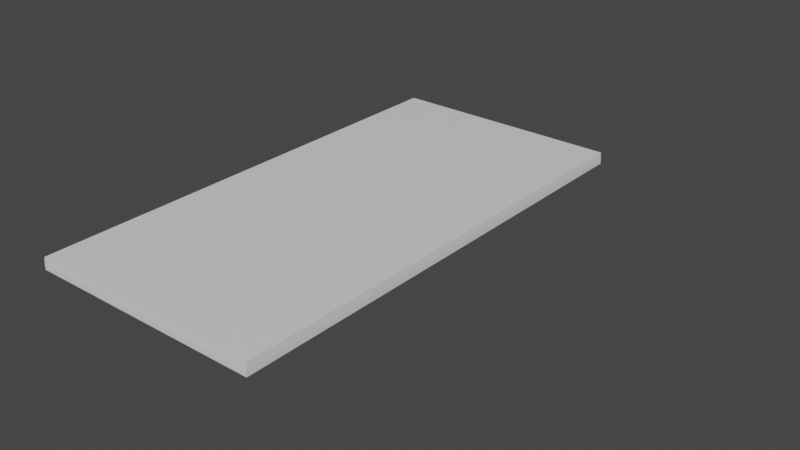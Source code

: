 # Source: deck.blend  (saved by Blender 2.82.7; exported with 4.5.12 LTS)
import bpy
from mathutils import Matrix  # noqa: F401  (used for matrix-valued properties, if any)

bpy.ops.wm.read_factory_settings(use_empty=True)
scene = bpy.context.scene
scene.name = 'Scene'

# ---- collections
col_deck_1m = bpy.data.collections.new('deck-1m'); scene.collection.children.link(col_deck_1m)
col_deck_1x2m = bpy.data.collections.new('deck-1x2m'); scene.collection.children.link(col_deck_1x2m)

# ---- materials (node trees are filled in below, after node groups)
mat_material = bpy.data.materials.new('Material')
mat_material.alpha_threshold = 0.0
mat_material.use_transparent_shadow = False
mat_material.line_color = (0.0, 0.0, 0.0, 1.0)
mat_material_004 = bpy.data.materials.new('Material.004')
mat_material_004.alpha_threshold = 0.0
mat_material_004.use_transparent_shadow = False
mat_material_004.line_color = (0.0, 0.0, 0.0, 1.0)

# ---- material node trees
mat_material.use_nodes = True; mat_material.node_tree.nodes.clear()
_N = mat_material.node_tree.nodes; _L = mat_material.node_tree.links
n0 = _N.new('ShaderNodeOutputMaterial'); n0.name = 'Material Output'; n0.location = (300, 300)
n1 = _N.new('ShaderNodeBsdfPrincipled'); n1.name = 'Principled BSDF'; n1.location = (10, 300)
n1.distribution = 'GGX'
n1.subsurface_method = 'BURLEY'
n1.inputs[2].default_value = 0.4
n1.inputs[3].default_value = 1.45
n1.inputs[27].default_value = (0.0, 0.0, 0.0, 1.0)
n1.inputs[28].default_value = 1.0
_L.new(n1.outputs[0], n0.inputs[0])
n0.is_active_output = True
mat_material_004.use_nodes = True; mat_material_004.node_tree.nodes.clear()
_N = mat_material_004.node_tree.nodes; _L = mat_material_004.node_tree.links
n0 = _N.new('ShaderNodeOutputMaterial'); n0.name = 'Material Output'; n0.location = (300, 300)
n1 = _N.new('ShaderNodeBsdfPrincipled'); n1.name = 'Principled BSDF'; n1.location = (10, 300)
n1.distribution = 'GGX'
n1.subsurface_method = 'BURLEY'
n1.inputs[2].default_value = 0.4
n1.inputs[3].default_value = 1.45
n1.inputs[27].default_value = (0.0, 0.0, 0.0, 1.0)
n1.inputs[28].default_value = 1.0
_L.new(n1.outputs[0], n0.inputs[0])
n0.is_active_output = True

# ---- world
world_world = bpy.data.worlds.new('World'); scene.world = world_world
world_world.use_nodes = True; world_world.node_tree.nodes.clear()
_N = world_world.node_tree.nodes; _L = world_world.node_tree.links
n0 = _N.new('ShaderNodeOutputWorld'); n0.name = 'World Output'; n0.location = (300, 300)
n1 = _N.new('ShaderNodeBackground'); n1.name = 'Background'; n1.location = (10, 300)
n1.inputs[0].default_value = (0.05088, 0.05088, 0.05088, 1.0)
_L.new(n1.outputs[0], n0.inputs[0])
n0.is_active_output = True
world_world.color = (0.05088, 0.05088, 0.05088)
world_world.use_sun_shadow = False
world_world.sun_shadow_jitter_overblur = 0.0

# ---- meshes
me_cube_001 = bpy.data.meshes.new('Cube.001')
me_cube_001.from_pydata([(1.0, 0.0, 0.02), (0.0, 0.0, 0.02), (1.0, 0.0, 0.0), (0.0, 0.0, 0.0), (1.0, -1.0, 0.02), (1.0, -1.0, 0.0), (0.0, -1.0, 0.02), (0.0, -1.0, 0.0), (0.0, -0.05, 0.0), (0.0, -0.95, 0.0), (1.0, -0.95, 0.0), (1.0, -0.05, 0.0), (0.0, -0.95, 0.02), (0.0, -0.05, 0.02), (1.0, -0.95, 0.02), (1.0, -0.05, 0.02), (0.0, -0.07, 0.0), (0.0, -0.93, 0.0), (1.0, -0.93, 0.0), (1.0, -0.07, 0.0), (0.0, -0.93, 0.02), (0.0, -0.07, 0.02), (1.0, -0.93, 0.02), (1.0, -0.07, 0.02), (0.55, 0.0, 0.02), (0.45, 0.0, 0.02), (0.55, 0.0, 0.0), (0.45, 0.0, 0.0), (0.55, -1.0, 0.02), (0.45, -1.0, 0.02), (0.55, -1.0, 0.0), (0.45, -1.0, 0.0), (0.55, -0.05, 0.0), (0.45, -0.05, 0.0), (0.55, -0.95, 0.0), (0.45, -0.95, 0.0), (0.45, -0.05, 0.05), (0.55, -0.05, 0.05), (0.45, -0.95, 0.05), (0.55, -0.95, 0.05), (0.45, -0.07, 0.05), (0.55, -0.07, 0.05), (0.45, -0.93, 0.05), (0.55, -0.93, 0.05), (0.55, -0.07, 0.0), (0.45, -0.07, 0.0), (0.55, -0.93, 0.0), (0.45, -0.93, 0.0), (0.45, -0.95, 0.045), (0.55, -0.95, 0.045), (0.45, -0.93, 0.045), (0.55, -0.93, 0.045), (0.3, -0.98, 0.015), (0.7, -0.98, 0.015), (0.3, -0.9, 0.015), (0.7, -0.9, 0.015), (0.45, -0.05, 0.045), (0.55, -0.05, 0.045), (0.45, -0.07, 0.045), (0.55, -0.07, 0.045), (0.3, -0.02, 0.015), (0.7, -0.02, 0.015), (0.3, -0.1, 0.015), (0.7, -0.1, 0.015), (0.55, -0.998, 0.05), (0.45, -0.998, 0.05), (0.998, -0.05, 0.05), (0.998, -0.95, 0.05), (0.998, -0.07, 0.05), (0.998, -0.93, 0.05), (0.998, -0.998, 0.05), (0.55, -0.002, 0.05), (0.45, -0.002, 0.05), (0.998, -0.002, 0.05), (0.002, -0.05, 0.05), (0.002, -0.95, 0.05), (0.002, -0.07, 0.05), (0.002, -0.93, 0.05), (0.002, -0.998, 0.05), (0.002, -0.002, 0.05)], [], [(25, 27, 3, 1), (12, 9, 7, 6), (34, 10, 5, 30), (27, 26, 32, 33), (18, 22, 14, 10), (1, 79, 72, 25), (77, 20, 12, 75), (2, 0, 15, 11), (20, 17, 9, 12), (13, 8, 16, 21), (21, 16, 17, 20), (74, 13, 21, 76), (76, 21, 20, 77), (11, 15, 23, 19), (19, 23, 22, 18), (46, 18, 10, 34), (32, 11, 19, 44), (29, 6, 7, 31), (45, 44, 46, 47), (16, 45, 47, 17), (33, 32, 44, 45), (68, 41, 43, 69), (41, 40, 42, 43), (66, 37, 41, 68), (41, 37, 57, 59), (69, 43, 39, 67), (39, 43, 51, 49), (73, 71, 37, 66), (71, 72, 36, 37), (8, 33, 45, 16), (47, 46, 34, 35), (3, 27, 33, 8), (9, 35, 31, 7), (17, 47, 35, 9), (0, 24, 71, 73), (64, 65, 29, 28), (44, 19, 18, 46), (28, 29, 31, 30), (4, 28, 30, 5), (24, 26, 27, 25), (49, 51, 55, 53), (43, 42, 50, 51), (38, 39, 49, 48), (42, 38, 48, 50), (55, 54, 52, 53), (48, 49, 53, 52), (50, 48, 52, 54), (51, 50, 54, 55), (56, 58, 62, 60), (40, 41, 59, 58), (37, 36, 56, 57), (36, 40, 58, 56), (61, 60, 62, 63), (58, 59, 63, 62), (59, 57, 61, 63), (57, 56, 60, 61), (39, 38, 65, 64), (67, 39, 64, 70), (78, 6, 29, 65), (10, 14, 4, 5), (4, 70, 64, 28), (79, 1, 13, 74), (22, 69, 67, 14), (15, 66, 68, 23), (23, 68, 69, 22), (26, 2, 11, 32), (24, 25, 72, 71), (0, 73, 66, 15), (6, 78, 75, 12), (1, 3, 8, 13), (38, 75, 78, 65), (0, 2, 26, 24), (40, 76, 77, 42), (36, 74, 76, 40), (42, 77, 75, 38), (72, 79, 74, 36), (35, 34, 30, 31), (70, 4, 14, 67)])
_uv = me_cube_001.uv_layers.new(name='UVMap')
_uv.uv.foreach_set('vector', [0.9417, 0.8082, 0.9418, 0.8081, 0.9423, 0.8082, 0.9418, 0.8082, 0.9418, 0.8618, 0.9429, 0.8621, 0.9421, 0.8651, 0.9416, 0.8644, 0.8335, 0.9369, 0.8573, 0.9369, 0.8573, 0.9396, 0.8335, 0.9396, 0.8282, 0.8867, 0.8335, 0.8867, 0.8335, 0.8893, 0.8282, 0.8893, 0.8836, 0.861, 0.8849, 0.8609, 0.8849, 0.8621, 0.8837, 0.8623, 0.8699, 0.6445, 0.8708, 0.6432, 0.9007, 0.6439, 0.9006, 0.6459, 0.8703, 0.5806, 0.8681, 0.5804, 0.8683, 0.5788, 0.8704, 0.5793, 0.8853, 0.807, 0.8858, 0.8084, 0.8853, 0.8109, 0.884, 0.8105, 0.9419, 0.8607, 0.943, 0.8608, 0.9429, 0.8621, 0.9418, 0.8618, 0.9418, 0.8108, 0.9429, 0.8107, 0.943, 0.8118, 0.9419, 0.8119, 0.9419, 0.8119, 0.943, 0.8118, 0.943, 0.8608, 0.9419, 0.8607, 0.8705, 0.6404, 0.8684, 0.641, 0.8682, 0.6394, 0.8703, 0.6392, 0.8703, 0.6392, 0.8682, 0.6394, 0.8681, 0.5804, 0.8703, 0.5806, 0.884, 0.8105, 0.8853, 0.8109, 0.8851, 0.812, 0.8839, 0.8119, 0.8839, 0.8119, 0.8851, 0.812, 0.8849, 0.8609, 0.8836, 0.861, 0.8335, 0.9359, 0.8573, 0.9359, 0.8573, 0.9369, 0.8335, 0.9369, 0.8335, 0.8893, 0.8573, 0.8893, 0.8573, 0.8904, 0.8335, 0.8904, 0.9163, 0.8647, 0.9416, 0.8644, 0.9421, 0.8651, 0.9164, 0.8658, 0.8282, 0.8904, 0.8335, 0.8904, 0.8335, 0.9359, 0.8282, 0.9359, 0.8044, 0.8904, 0.8282, 0.8904, 0.8282, 0.9359, 0.8044, 0.9359, 0.8282, 0.8893, 0.8335, 0.8893, 0.8335, 0.8904, 0.8282, 0.8904, 0.2495, 0.2325, 0.1375, 0.2325, 0.1375, 0.0175, 0.2495, 0.0175, 0.1375, 0.2325, 0.1125, 0.2325, 0.1125, 0.0175, 0.1375, 0.0175, 0.2495, 0.2375, 0.1375, 0.2375, 0.1375, 0.2325, 0.2495, 0.2325, 0.8418, 0.6592, 0.8389, 0.6611, 0.8393, 0.6609, 0.8409, 0.659, 0.2495, 0.0175, 0.1375, 0.0175, 0.1375, 0.0125, 0.2495, 0.0125, 0.8157, 0.6483, 0.8128, 0.6502, 0.8132, 0.65, 0.8147, 0.6481, 0.2495, 0.2495, 0.1375, 0.2495, 0.1375, 0.2375, 0.2495, 0.2375, 0.1375, 0.2495, 0.1125, 0.2495, 0.1125, 0.2375, 0.1375, 0.2375, 0.8044, 0.8893, 0.8282, 0.8893, 0.8282, 0.8904, 0.8044, 0.8904, 0.8282, 0.9359, 0.8335, 0.9359, 0.8335, 0.9369, 0.8282, 0.9369, 0.8044, 0.8867, 0.8282, 0.8867, 0.8282, 0.8893, 0.8044, 0.8893, 0.8044, 0.9369, 0.8282, 0.9369, 0.8282, 0.9396, 0.8044, 0.9396, 0.8044, 0.9359, 0.8282, 0.9359, 0.8282, 0.9369, 0.8044, 0.9369, 0.939, 0.6452, 0.9075, 0.646, 0.9075, 0.6439, 0.938, 0.6439, 0.908, 0.5763, 0.9011, 0.5763, 0.9011, 0.5742, 0.9081, 0.5742, 0.8335, 0.8904, 0.8573, 0.8904, 0.8573, 0.9359, 0.8335, 0.9359, 0.9106, 0.8647, 0.9163, 0.8647, 0.9164, 0.8658, 0.9106, 0.8659, 0.8851, 0.8647, 0.9106, 0.8647, 0.9106, 0.8659, 0.8846, 0.8653, 0.9414, 0.8082, 0.9414, 0.8069, 0.9418, 0.8081, 0.9417, 0.8082, 0.8147, 0.6481, 0.8132, 0.65, 0.8143, 0.6802, 0.813, 0.6847, 0.8128, 0.6502, 0.811, 0.6227, 0.8121, 0.6228, 0.8132, 0.65, 0.813, 0.6196, 0.8157, 0.6483, 0.8147, 0.6481, 0.8127, 0.6198, 0.811, 0.6227, 0.813, 0.6196, 0.8127, 0.6198, 0.8121, 0.6228, 0.8143, 0.6802, 0.8157, 0.59, 0.8145, 0.5856, 0.813, 0.6847, 0.8127, 0.6198, 0.8147, 0.6481, 0.813, 0.6847, 0.8145, 0.5856, 0.8121, 0.6228, 0.8127, 0.6198, 0.8145, 0.5856, 0.8157, 0.59, 0.8132, 0.65, 0.8121, 0.6228, 0.8157, 0.59, 0.8143, 0.6802, 0.8383, 0.6343, 0.8389, 0.6313, 0.8407, 0.5979, 0.8418, 0.6021, 0.8392, 0.6312, 0.8418, 0.6592, 0.8409, 0.659, 0.8389, 0.6313, 0.8389, 0.6611, 0.8372, 0.6341, 0.8383, 0.6343, 0.8393, 0.6609, 0.8372, 0.6341, 0.8392, 0.6312, 0.8389, 0.6313, 0.8383, 0.6343, 0.8404, 0.6905, 0.8418, 0.6021, 0.8407, 0.5979, 0.8392, 0.6948, 0.8389, 0.6313, 0.8409, 0.659, 0.8392, 0.6948, 0.8407, 0.5979, 0.8409, 0.659, 0.8393, 0.6609, 0.8404, 0.6905, 0.8392, 0.6948, 0.8393, 0.6609, 0.8383, 0.6343, 0.8418, 0.6021, 0.8404, 0.6905, 0.1375, 0.0125, 0.1125, 0.0125, 0.1125, 0.0005, 0.1375, 0.0005, 0.2495, 0.0125, 0.1375, 0.0125, 0.1375, 0.0005, 0.2495, 0.0005, 0.8707, 0.5764, 0.8698, 0.5751, 0.9011, 0.5742, 0.9011, 0.5763, 0.8837, 0.8623, 0.8849, 0.8621, 0.8851, 0.8647, 0.8846, 0.8653, 0.9388, 0.5754, 0.9379, 0.5767, 0.908, 0.5763, 0.9081, 0.5742, 0.8708, 0.6432, 0.8699, 0.6445, 0.8684, 0.641, 0.8705, 0.6404, 0.9406, 0.5806, 0.9385, 0.5808, 0.9383, 0.5795, 0.9403, 0.5789, 0.9404, 0.6416, 0.9383, 0.641, 0.9384, 0.6397, 0.9406, 0.6399, 0.9406, 0.6399, 0.9384, 0.6397, 0.9385, 0.5808, 0.9406, 0.5806, 0.8335, 0.8867, 0.8573, 0.8867, 0.8573, 0.8893, 0.8335, 0.8893, 0.9075, 0.646, 0.9006, 0.6459, 0.9007, 0.6439, 0.9075, 0.6439, 0.939, 0.6452, 0.938, 0.6439, 0.9383, 0.641, 0.9404, 0.6416, 0.8698, 0.5751, 0.8707, 0.5764, 0.8704, 0.5793, 0.8683, 0.5788, 0.9418, 0.8082, 0.9423, 0.8082, 0.9429, 0.8107, 0.9418, 0.8108, 0.1125, 0.0125, 0.0005, 0.0125, 0.0005, 0.0005, 0.1125, 0.0005, 0.8858, 0.8084, 0.8853, 0.807, 0.9414, 0.8069, 0.9414, 0.8082, 0.1125, 0.2325, 0.0005, 0.2325, 0.0005, 0.0175, 0.1125, 0.0175, 0.1125, 0.2375, 0.0005, 0.2375, 0.0005, 0.2325, 0.1125, 0.2325, 0.1125, 0.0175, 0.0005, 0.0175, 0.0005, 0.0125, 0.1125, 0.0125, 0.1125, 0.2495, 0.0005, 0.2495, 0.0005, 0.2375, 0.1125, 0.2375, 0.8282, 0.9369, 0.8335, 0.9369, 0.8335, 0.9396, 0.8282, 0.9396, 0.9379, 0.5767, 0.9388, 0.5754, 0.9403, 0.5789, 0.9383, 0.5795])
me_cube_001.materials.append(mat_material)
me_cube_001.use_remesh_preserve_volume = False
me_cube_001.use_remesh_preserve_attributes = False
me_cube_001.use_mirror_vertex_groups = False
me_cube_001.update()
me_cube_002 = bpy.data.meshes.new('Cube.002')
me_cube_002.from_pydata([(1.0, 0.0, 0.02), (0.0, 0.0, 0.02), (1.0, 0.0, 0.0), (0.0, 0.0, 0.0), (1.0, -2.0, 0.02), (1.0, -2.0, 0.0), (0.0, -2.0, 0.02), (0.0, -2.0, 0.0), (0.998, -1.998, 0.05), (0.998, -0.002, 0.05), (0.002, -1.998, 0.05), (0.002, -0.002, 0.05)], [], [(2, 5, 7, 3), (1, 3, 7, 6), (8, 9, 11, 10), (11, 1, 6, 10), (0, 4, 5, 2), (1, 11, 9, 0), (4, 8, 10, 6), (4, 6, 7, 5), (0, 2, 3, 1), (0, 9, 8, 4)])
_uv = me_cube_002.uv_layers.new(name='UVMap')
_uv.uv.foreach_set('vector', [0.8475, 0.931, 0.8475, 0.8122, 0.9069, 0.8121, 0.9069, 0.931, 0.9075, 0.9316, 0.9069, 0.931, 0.9069, 0.8121, 0.9075, 0.8115, 0.2495, 0.0005, 0.2495, 0.4995, 0.0005, 0.4995, 0.0005, 0.0005, 0.8455, 0.6881, 0.8444, 0.6893, 0.8444, 0.547, 0.8455, 0.5481, 0.8469, 0.9316, 0.8469, 0.8116, 0.8475, 0.8122, 0.8475, 0.931, 0.8444, 0.6893, 0.8455, 0.6881, 0.9152, 0.688, 0.9164, 0.6892, 0.9164, 0.5471, 0.9152, 0.5482, 0.8455, 0.5481, 0.8444, 0.547, 0.8469, 0.8116, 0.9075, 0.8115, 0.9069, 0.8121, 0.8475, 0.8122, 0.8469, 0.9316, 0.8475, 0.931, 0.9069, 0.931, 0.9075, 0.9316, 0.9164, 0.6892, 0.9152, 0.688, 0.9152, 0.5482, 0.9164, 0.5471])
me_cube_002.materials.append(mat_material_004)
me_cube_002.use_remesh_preserve_volume = False
me_cube_002.use_remesh_preserve_attributes = False
me_cube_002.use_mirror_vertex_groups = False
me_cube_002.update()

# ---- objects
ob_deck_1m = bpy.data.objects.new('deck-1m', me_cube_001)
ob_deck_1x2m = bpy.data.objects.new('deck-1x2m', me_cube_002)

# ---- transforms, parenting, visibility, modifiers, constraints
ob_deck_1m.location = (-0.5, 0.5, 0.0)
ob_deck_1m.lock_rotations_4d = False
ob_deck_1m.empty_display_type = 'ARROWS'
ob_deck_1m.lineart.crease_threshold = 0.0
ob_deck_1x2m.location = (-0.5, 1.0, 0.0)
ob_deck_1x2m.lock_rotations_4d = False
ob_deck_1x2m.empty_display_type = 'ARROWS'
ob_deck_1x2m.lineart.crease_threshold = 0.0

# ---- collection membership
col_deck_1m.objects.link(ob_deck_1m)
col_deck_1x2m.objects.link(ob_deck_1x2m)
def _layer_coll(name, lc=None):
    lc = lc or bpy.context.view_layer.layer_collection
    for c in lc.children:
        if c.name == name: return c
        r = _layer_coll(name, c)
        if r: return r
_layer_coll('deck-1m').exclude = True

# ---- scene / render settings (as saved in the file)
scene.frame_start = 1; scene.frame_end = 250; scene.frame_set(53)
scene.render.engine = 'BLENDER_EEVEE_NEXT'
scene.cycles.use_denoising = False
scene.cycles.samples = 128
scene.cycles.sampling_pattern = 'TABULATED_SOBOL'
scene.cycles.use_adaptive_sampling = False
scene.cycles.use_light_tree = False
scene.view_settings.view_transform = 'Filmic'
bpy.context.view_layer.update()

# ---- added for rendering (the .blend has no active camera and no usable light): camera, sun
cam_auto = bpy.data.cameras.new('AutoCamera')
cam_auto.lens = 50.0
cam_auto.sensor_width = 36.0
cam_auto.clip_end = 1000.0
ob_auto_camera = bpy.data.objects.new('AutoCamera', cam_auto)
scene.collection.objects.link(ob_auto_camera)
ob_auto_camera.location = (2.56352, -2.77623, 1.87582)
ob_auto_camera.rotation_euler = (1.09748, -7.21219e-08, 0.694738)
scene.camera = ob_auto_camera
light_auto_sun = bpy.data.lights.new('AutoSun', 'SUN')
light_auto_sun.energy = 3.0
light_auto_sun.angle = 0.0523599
ob_auto_sun = bpy.data.objects.new('AutoSun', light_auto_sun)
scene.collection.objects.link(ob_auto_sun)
ob_auto_sun.rotation_euler = (0.872665, 0.174533, 0.523599)
bpy.context.view_layer.update()
